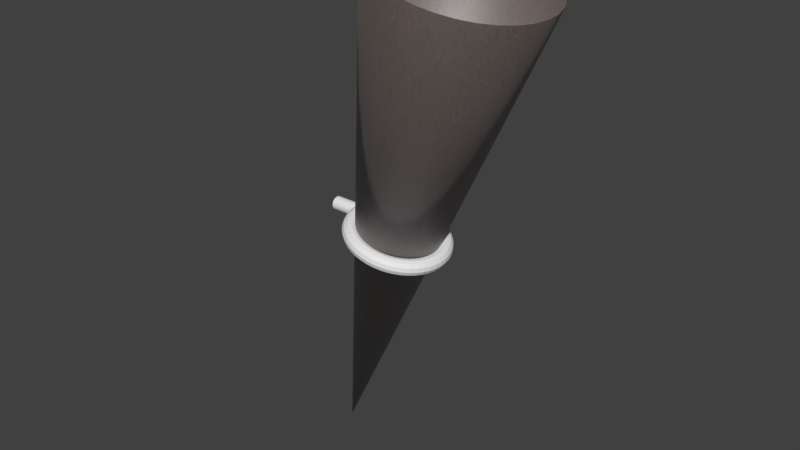 # Source: Torch1.blend  (saved by Blender 2.78.0; exported with 4.5.12 LTS)
import bpy
from mathutils import Matrix  # noqa: F401  (used for matrix-valued properties, if any)

bpy.ops.wm.read_factory_settings(use_empty=True)
scene = bpy.context.scene
scene.name = 'Scene'

# ---- collections
col_collection_1 = bpy.data.collections.new('Collection 1'); scene.collection.children.link(col_collection_1)

# ---- materials (node trees are filled in below, after node groups)
mat_material_001 = bpy.data.materials.new('Material.001')
mat_material_001.alpha_threshold = 0.0
mat_material_001.roughness = 0.5

# ---- material node trees
mat_material_001.use_nodes = True; mat_material_001.node_tree.nodes.clear()
_N = mat_material_001.node_tree.nodes; _L = mat_material_001.node_tree.links
n0 = _N.new('ShaderNodeOutputMaterial'); n0.name = 'Material Output'; n0.location = (1185, 286)
n1 = _N.new('ShaderNodeMixShader'); n1.name = 'Mix Shader'; n1.location = (990, 278)
n2 = _N.new('ShaderNodeBsdfDiffuse'); n2.name = 'Diffuse BSDF'; n2.location = (753, 361)
n2.inputs[1].default_value = 0.1417
n3 = _N.new('ShaderNodeTexCoord'); n3.name = 'Texture Coordinate'; n3.location = (-696, 360)
n4 = _N.new('ShaderNodeMapping'); n4.name = 'Mapping'; n4.location = (-501, 387)
n4.inputs[3].default_value = (8.0, 1.0, 1.0)
n5 = _N.new('ShaderNodeTexNoise'); n5.name = 'Noise Texture'; n5.location = (-99, 376)
n5.inputs[3].default_value = 16.0
n5.inputs[8].default_value = 0.1
n6 = _N.new('ShaderNodeValToRGB'); n6.name = 'ColorRamp'; n6.location = (113, 419)
while len(n6.color_ramp.elements) > 1: n6.color_ramp.elements.remove(n6.color_ramp.elements[-1])
n6.color_ramp.elements[0].position = 0.0; n6.color_ramp.elements[0].color = (0.0, 0.0, 0.0, 1.0)
_e = n6.color_ramp.elements.new(0.1169); _e.color = (1.0, 1.0, 1.0, 1.0)
_e = n6.color_ramp.elements.new(0.2384); _e.color = (0.0, 0.0, 0.0, 1.0)
_e = n6.color_ramp.elements.new(0.3676); _e.color = (1.0, 1.0, 1.0, 1.0)
_e = n6.color_ramp.elements.new(0.4943); _e.color = (0.0, 0.0, 0.0, 1.0)
_e = n6.color_ramp.elements.new(0.6159); _e.color = (1.0, 1.0, 1.0, 1.0)
_e = n6.color_ramp.elements.new(0.7455); _e.color = (0.0, 0.0, 0.0, 1.0)
_e = n6.color_ramp.elements.new(0.8818); _e.color = (1.0, 1.0, 1.0, 1.0)
_e = n6.color_ramp.elements.new(1.0); _e.color = (0.0, 0.0, 0.0, 1.0)
n7 = _N.new('ShaderNodeValToRGB'); n7.name = 'ColorRamp.001'; n7.location = (433, 419)
while len(n7.color_ramp.elements) > 1: n7.color_ramp.elements.remove(n7.color_ramp.elements[-1])
n7.color_ramp.elements[0].position = 0.0; n7.color_ramp.elements[0].color = (0.04156, 0.0245, 0.01634, 1.0)
_e = n7.color_ramp.elements.new(0.1169); _e.color = (0.2477, 0.1394, 0.1009, 1.0)
_e = n7.color_ramp.elements.new(0.2384); _e.color = (0.05989, 0.03555, 0.02666, 1.0)
_e = n7.color_ramp.elements.new(0.3676); _e.color = (0.1921, 0.1089, 0.07924, 1.0)
_e = n7.color_ramp.elements.new(0.4943); _e.color = (0.1022, 0.05926, 0.04375, 1.0)
_e = n7.color_ramp.elements.new(0.6159); _e.color = (0.1921, 0.1089, 0.07924, 1.0)
_e = n7.color_ramp.elements.new(0.7455); _e.color = (0.04894, 0.02935, 0.02216, 1.0)
_e = n7.color_ramp.elements.new(0.8818); _e.color = (0.1921, 0.1089, 0.07924, 1.0)
_e = n7.color_ramp.elements.new(1.0); _e.color = (0.1022, 0.05926, 0.04375, 1.0)
n8 = _N.new('ShaderNodeBsdfAnisotropic'); n8.name = 'Glossy BSDF'; n8.location = (701, 146)
n8.distribution = 'GGX'
n8.inputs[1].default_value = 0.5916
_L.new(n1.outputs[0], n0.inputs[0])
_L.new(n8.outputs[0], n1.inputs[2])
_L.new(n2.outputs[0], n1.inputs[1])
_L.new(n5.outputs[0], n6.inputs[0])
_L.new(n4.outputs[0], n5.inputs[0])
_L.new(n3.outputs[0], n4.inputs[0])
_L.new(n6.outputs[0], n7.inputs[0])
_L.new(n7.outputs[0], n2.inputs[0])
n0.is_active_output = True

# ---- world
world_world = bpy.data.worlds.new('World'); scene.world = world_world
world_world.color = (0.05088, 0.05088, 0.05088)
world_world.use_sun_shadow = False
world_world.sun_shadow_jitter_overblur = 0.0
world_world.cycles.sampling_method = 'MANUAL'

# ---- meshes
me_cylinder = bpy.data.meshes.new('Cylinder')
me_cylinder.from_pydata([(0.0, 0.04, -0.09), (0.0, 0.04, 0.09), (0.007804, 0.03923, -0.09), (0.007804, 0.03923, 0.09), (0.01531, 0.03696, -0.09), (0.01531, 0.03696, 0.09), (0.02222, 0.03326, -0.09), (0.02222, 0.03326, 0.09), (0.02828, 0.02828, -0.09), (0.02828, 0.02828, 0.09), (0.03326, 0.02222, -0.09), (0.03326, 0.02222, 0.09), (0.03696, 0.01531, -0.09), (0.03696, 0.01531, 0.09), (0.03923, 0.007804, -0.09), (0.03923, 0.007804, 0.09), (0.04, 3.02e-09, -0.09), (0.04, 3.02e-09, 0.09), (0.03923, -0.007804, -0.09), (0.03923, -0.007804, 0.09), (0.03696, -0.01531, -0.09), (0.03696, -0.01531, 0.09), (0.03326, -0.02222, -0.09), (0.03326, -0.02222, 0.09), (0.02828, -0.02828, -0.09), (0.02828, -0.02828, 0.09), (0.02222, -0.03326, -0.09), (0.02222, -0.03326, 0.09), (0.01531, -0.03696, -0.09), (0.01531, -0.03696, 0.09), (0.007804, -0.03923, -0.09), (0.007804, -0.03923, 0.09), (-1.303e-08, -0.04, -0.09), (-1.303e-08, -0.04, 0.09), (-0.007804, -0.03923, -0.09), (-0.007804, -0.03923, 0.09), (-0.01531, -0.03696, -0.09), (-0.01531, -0.03696, 0.09), (-0.02222, -0.03326, -0.09), (-0.02222, -0.03326, 0.09), (-0.02828, -0.02828, -0.09), (-0.02828, -0.02828, 0.09), (-0.03326, -0.02222, -0.09), (-0.03326, -0.02222, 0.09), (-0.03696, -0.01531, -0.09), (-0.03696, -0.01531, 0.09), (-0.03923, -0.007804, -0.09), (-0.03923, -0.007804, 0.09), (-0.04, 3.862e-08, -0.09), (-0.04, 3.862e-08, 0.09), (-0.03923, 0.007804, -0.09), (-0.03923, 0.007804, 0.09), (-0.03696, 0.01531, -0.09), (-0.03696, 0.01531, 0.09), (-0.03326, 0.02222, -0.09), (-0.03326, 0.02222, 0.09), (-0.02828, 0.02828, -0.09), (-0.02828, 0.02828, 0.09), (-0.02222, 0.03326, -0.09), (-0.02222, 0.03326, 0.09), (-0.01531, 0.03696, -0.09), (-0.01531, 0.03696, 0.09), (-0.007804, 0.03923, -0.09), (-0.007804, 0.03923, 0.09)], [], [(0, 1, 3, 2), (2, 3, 5, 4), (4, 5, 7, 6), (6, 7, 9, 8), (8, 9, 11, 10), (10, 11, 13, 12), (12, 13, 15, 14), (14, 15, 17, 16), (16, 17, 19, 18), (18, 19, 21, 20), (20, 21, 23, 22), (22, 23, 25, 24), (24, 25, 27, 26), (26, 27, 29, 28), (28, 29, 31, 30), (30, 31, 33, 32), (32, 33, 35, 34), (34, 35, 37, 36), (36, 37, 39, 38), (38, 39, 41, 40), (40, 41, 43, 42), (42, 43, 45, 44), (44, 45, 47, 46), (46, 47, 49, 48), (48, 49, 51, 50), (50, 51, 53, 52), (52, 53, 55, 54), (54, 55, 57, 56), (56, 57, 59, 58), (58, 59, 61, 60), (3, 1, 63, 61, 59, 57, 55, 53, 51, 49, 47, 45, 43, 41, 39, 37, 35, 33, 31, 29, 27, 25, 23, 21, 19, 17, 15, 13, 11, 9, 7, 5), (60, 61, 63, 62), (62, 63, 1, 0), (0, 2, 4, 6, 8, 10, 12, 14, 16, 18, 20, 22, 24, 26, 28, 30, 32, 34, 36, 38, 40, 42, 44, 46, 48, 50, 52, 54, 56, 58, 60, 62)])
me_cylinder.use_remesh_preserve_volume = False
me_cylinder.use_remesh_preserve_attributes = False
me_cylinder.use_mirror_vertex_groups = False
me_cylinder.update()
me_torus = bpy.data.meshes.new('Torus')
me_torus.from_pydata([(0.47, -7.451e-09, 1.073e-06), (0.4606, -7.451e-09, 0.035), (0.435, -7.451e-09, 0.06062), (0.4, -7.451e-09, 0.07), (0.365, -7.451e-09, 0.06062), (0.3394, -7.451e-09, 0.035), (0.33, -7.451e-09, 1.073e-06), (0.3394, -7.451e-09, -0.035), (0.365, -7.451e-09, -0.06062), (0.4, -7.451e-09, -0.07), (0.435, -7.451e-09, -0.06062), (0.4606, -7.451e-09, -0.035), (0.466, 0.06135, 1.073e-06), (0.4567, 0.06012, 0.035), (0.4313, 0.05678, 0.06062), (0.3966, 0.05221, 0.07), (0.3619, 0.04764, 0.06062), (0.3365, 0.0443, 0.035), (0.3272, 0.04307, 1.073e-06), (0.3365, 0.0443, -0.035), (0.3619, 0.04764, -0.06062), (0.3966, 0.05221, -0.07), (0.4313, 0.05678, -0.06062), (0.4567, 0.06012, -0.035), (0.454, 0.1216, 1.073e-06), (0.4449, 0.1192, 0.035), (0.4202, 0.1126, 0.06062), (0.3864, 0.1035, 0.07), (0.3526, 0.09447, 0.06062), (0.3278, 0.08784, 0.035), (0.3188, 0.08541, 1.073e-06), (0.3278, 0.08784, -0.035), (0.3526, 0.09447, -0.06062), (0.3864, 0.1035, -0.07), (0.4202, 0.1126, -0.06062), (0.4449, 0.1192, -0.035), (0.4342, 0.1799, 1.073e-06), (0.4256, 0.1763, 0.035), (0.4019, 0.1665, 0.06062), (0.3696, 0.1531, 0.07), (0.3372, 0.1397, 0.06062), (0.3135, 0.1299, 0.035), (0.3049, 0.1263, 1.073e-06), (0.3135, 0.1299, -0.035), (0.3372, 0.1397, -0.06062), (0.3696, 0.1531, -0.07), (0.4019, 0.1665, -0.06062), (0.4256, 0.1763, -0.035), (0.407, 0.235, 1.073e-06), (0.3989, 0.2303, 0.035), (0.3767, 0.2175, 0.06062), (0.3464, 0.2, 0.07), (0.3161, 0.1825, 0.06062), (0.2939, 0.1697, 0.035), (0.2858, 0.165, 1.073e-06), (0.2939, 0.1697, -0.035), (0.3161, 0.1825, -0.06062), (0.3464, 0.2, -0.07), (0.3767, 0.2175, -0.06062), (0.3989, 0.2303, -0.035), (0.3729, 0.2861, 1.073e-06), (0.3654, 0.2804, 0.035), (0.3451, 0.2648, 0.06062), (0.3173, 0.2435, 0.07), (0.2896, 0.2222, 0.06062), (0.2692, 0.2066, 0.035), (0.2618, 0.2009, 1.073e-06), (0.2692, 0.2066, -0.035), (0.2896, 0.2222, -0.06062), (0.3173, 0.2435, -0.07), (0.3451, 0.2648, -0.06062), (0.3654, 0.2804, -0.035), (0.3323, 0.3323, 1.073e-06), (0.3257, 0.3257, 0.035), (0.3076, 0.3076, 0.06062), (0.2828, 0.2828, 0.07), (0.2581, 0.2581, 0.06062), (0.24, 0.24, 0.035), (0.2333, 0.2333, 1.073e-06), (0.24, 0.24, -0.035), (0.2581, 0.2581, -0.06062), (0.2828, 0.2828, -0.07), (0.3076, 0.3076, -0.06062), (0.3257, 0.3257, -0.035), (0.2861, 0.3729, 1.073e-06), (0.2804, 0.3654, 0.035), (0.2648, 0.3451, 0.06062), (0.2435, 0.3173, 0.07), (0.2222, 0.2896, 0.06062), (0.2066, 0.2692, 0.035), (0.2009, 0.2618, 1.073e-06), (0.2066, 0.2692, -0.035), (0.2222, 0.2896, -0.06062), (0.2435, 0.3173, -0.07), (0.2648, 0.3451, -0.06062), (0.2804, 0.3654, -0.035), (0.235, 0.407, 1.073e-06), (0.2303, 0.3989, 0.035), (0.2175, 0.3767, 0.06062), (0.2, 0.3464, 0.07), (0.1825, 0.3161, 0.06062), (0.1697, 0.2939, 0.035), (0.165, 0.2858, 1.073e-06), (0.1697, 0.2939, -0.035), (0.1825, 0.3161, -0.06062), (0.2, 0.3464, -0.07), (0.2175, 0.3767, -0.06062), (0.2303, 0.3989, -0.035), (0.1799, 0.4342, 1.073e-06), (0.1763, 0.4256, 0.035), (0.1665, 0.4019, 0.06062), (0.1531, 0.3696, 0.07), (0.1397, 0.3372, 0.06062), (0.1299, 0.3135, 0.035), (0.1263, 0.3049, 1.073e-06), (0.1299, 0.3135, -0.035), (0.1397, 0.3372, -0.06062), (0.1531, 0.3696, -0.07), (0.1665, 0.4019, -0.06062), (0.1763, 0.4256, -0.035), (0.1216, 0.454, 1.073e-06), (0.1192, 0.4449, 0.035), (0.1126, 0.4202, 0.06062), (0.1035, 0.3864, 0.07), (0.09447, 0.3526, 0.06062), (0.08784, 0.3278, 0.035), (0.08541, 0.3188, 1.073e-06), (0.08784, 0.3278, -0.035), (0.09447, 0.3526, -0.06062), (0.1035, 0.3864, -0.07), (0.1126, 0.4202, -0.06062), (0.1192, 0.4449, -0.035), (0.06135, 0.466, 1.073e-06), (0.06012, 0.4567, 0.035), (0.05678, 0.4313, 0.06062), (0.05221, 0.3966, 0.07), (0.04764, 0.3619, 0.06062), (0.0443, 0.3365, 0.035), (0.04307, 0.3272, 1.073e-06), (0.0443, 0.3365, -0.035), (0.04764, 0.3619, -0.06062), (0.05221, 0.3966, -0.07), (0.05678, 0.4313, -0.06062), (0.06012, 0.4567, -0.035), (2.98e-08, 0.47, 1.073e-06), (2.98e-08, 0.4606, 0.035), (0.0, 0.435, 0.06062), (2.98e-08, 0.4, 0.07), (-2.98e-08, 0.365, 0.06062), (-2.98e-08, 0.3394, 0.035), (0.0, 0.33, 1.073e-06), (-2.98e-08, 0.3394, -0.035), (-2.98e-08, 0.365, -0.06062), (2.98e-08, 0.4, -0.07), (0.0, 0.435, -0.06062), (2.98e-08, 0.4606, -0.035), (-0.06135, 0.466, 1.073e-06), (-0.06012, 0.4567, 0.035), (-0.05678, 0.4313, 0.06062), (-0.05221, 0.3966, 0.07), (-0.04764, 0.3619, 0.06062), (-0.0443, 0.3365, 0.035), (-0.04307, 0.3272, 1.073e-06), (-0.0443, 0.3365, -0.035), (-0.04764, 0.3619, -0.06062), (-0.05221, 0.3966, -0.07), (-0.05678, 0.4313, -0.06062), (-0.06012, 0.4567, -0.035), (-0.1216, 0.454, 1.073e-06), (-0.1192, 0.4449, 0.035), (-0.1126, 0.4202, 0.06062), (-0.1035, 0.3864, 0.07), (-0.09447, 0.3526, 0.06062), (-0.08784, 0.3278, 0.035), (-0.08541, 0.3188, 1.073e-06), (-0.08784, 0.3278, -0.035), (-0.09447, 0.3526, -0.06062), (-0.1035, 0.3864, -0.07), (-0.1126, 0.4202, -0.06062), (-0.1192, 0.4449, -0.035), (-0.1799, 0.4342, 1.073e-06), (-0.1763, 0.4256, 0.035), (-0.1665, 0.4019, 0.06062), (-0.1531, 0.3696, 0.07), (-0.1397, 0.3372, 0.06062), (-0.1299, 0.3135, 0.035), (-0.1263, 0.3049, 1.073e-06), (-0.1299, 0.3135, -0.035), (-0.1397, 0.3372, -0.06062), (-0.1531, 0.3696, -0.07), (-0.1665, 0.4019, -0.06062), (-0.1763, 0.4256, -0.035), (-0.235, 0.407, 1.073e-06), (-0.2303, 0.3989, 0.035), (-0.2175, 0.3767, 0.06062), (-0.2, 0.3464, 0.07), (-0.1825, 0.3161, 0.06062), (-0.1697, 0.2939, 0.035), (-0.165, 0.2858, 1.073e-06), (-0.1697, 0.2939, -0.035), (-0.1825, 0.3161, -0.06062), (-0.2, 0.3464, -0.07), (-0.2175, 0.3767, -0.06062), (-0.2303, 0.3989, -0.035), (-0.2861, 0.3729, 1.073e-06), (-0.2804, 0.3654, 0.035), (-0.2648, 0.3451, 0.06062), (-0.2435, 0.3173, 0.07), (-0.2222, 0.2896, 0.06062), (-0.2066, 0.2692, 0.035), (-0.2009, 0.2618, 1.073e-06), (-0.2066, 0.2692, -0.035), (-0.2222, 0.2896, -0.06062), (-0.2435, 0.3173, -0.07), (-0.2648, 0.3451, -0.06062), (-0.2804, 0.3654, -0.035), (-0.3323, 0.3323, 1.073e-06), (-0.3257, 0.3257, 0.035), (-0.3076, 0.3076, 0.06062), (-0.2828, 0.2828, 0.07), (-0.2581, 0.2581, 0.06062), (-0.24, 0.24, 0.035), (-0.2333, 0.2333, 1.073e-06), (-0.24, 0.24, -0.035), (-0.2581, 0.2581, -0.06062), (-0.2828, 0.2828, -0.07), (-0.3076, 0.3076, -0.06062), (-0.3257, 0.3257, -0.035), (-0.3729, 0.2861, 1.073e-06), (-0.3654, 0.2804, 0.035), (-0.3451, 0.2648, 0.06062), (-0.3173, 0.2435, 0.07), (-0.2896, 0.2222, 0.06062), (-0.2692, 0.2066, 0.035), (-0.2618, 0.2009, 1.073e-06), (-0.2692, 0.2066, -0.035), (-0.2896, 0.2222, -0.06062), (-0.3173, 0.2435, -0.07), (-0.3451, 0.2648, -0.06062), (-0.3654, 0.2804, -0.035), (-0.407, 0.235, 1.073e-06), (-0.3989, 0.2303, 0.035), (-0.3767, 0.2175, 0.06062), (-0.3464, 0.2, 0.07), (-0.3161, 0.1825, 0.06062), (-0.2939, 0.1697, 0.035), (-0.2858, 0.165, 1.073e-06), (-0.2939, 0.1697, -0.035), (-0.3161, 0.1825, -0.06062), (-0.3464, 0.2, -0.07), (-0.3767, 0.2175, -0.06062), (-0.3989, 0.2303, -0.035), (-0.4342, 0.1799, 1.073e-06), (-0.4256, 0.1763, 0.035), (-0.4019, 0.1665, 0.06062), (-0.3696, 0.1531, 0.07), (-0.3372, 0.1397, 0.06062), (-0.3135, 0.1299, 0.035), (-0.3049, 0.1263, 1.073e-06), (-0.3135, 0.1299, -0.035), (-0.3372, 0.1397, -0.06062), (-0.3696, 0.1531, -0.07), (-0.4019, 0.1665, -0.06062), (-0.4256, 0.1763, -0.035), (-0.454, 0.1216, 1.073e-06), (-0.4449, 0.1192, 0.035), (-0.4202, 0.1126, 0.06062), (-0.3864, 0.1035, 0.07), (-0.3526, 0.09447, 0.06062), (-0.3278, 0.08784, 0.035), (-0.3188, 0.08541, 1.073e-06), (-0.3278, 0.08784, -0.035), (-0.3526, 0.09447, -0.06062), (-0.3864, 0.1035, -0.07), (-0.4202, 0.1126, -0.06062), (-0.4449, 0.1192, -0.035), (-0.466, 0.06135, 1.073e-06), (-0.4567, 0.06012, 0.035), (-0.4313, 0.05678, 0.06062), (-0.3966, 0.05221, 0.07), (-0.3619, 0.04764, 0.06062), (-0.3365, 0.0443, 0.035), (-0.3272, 0.04307, 1.073e-06), (-0.3365, 0.0443, -0.035), (-0.3619, 0.04764, -0.06062), (-0.3966, 0.05221, -0.07), (-0.4313, 0.05678, -0.06062), (-0.4567, 0.06012, -0.035), (-0.47, 3.725e-08, 1.073e-06), (-0.4606, 2.98e-08, 0.035), (-0.435, 2.98e-08, 0.06062), (-0.4, 2.98e-08, 0.07), (-0.365, 2.235e-08, 0.06062), (-0.3394, 2.235e-08, 0.035), (-0.33, 2.235e-08, 1.073e-06), (-0.3394, 2.235e-08, -0.035), (-0.365, 2.235e-08, -0.06062), (-0.4, 2.98e-08, -0.07), (-0.435, 2.98e-08, -0.06062), (-0.4606, 2.98e-08, -0.035), (-0.466, -0.06135, 1.073e-06), (-0.4567, -0.06012, 0.035), (-0.4313, -0.05678, 0.06062), (-0.3966, -0.05221, 0.07), (-0.3619, -0.04764, 0.06062), (-0.3365, -0.0443, 0.035), (-0.3272, -0.04307, 1.073e-06), (-0.3365, -0.0443, -0.035), (-0.3619, -0.04764, -0.06062), (-0.3966, -0.05221, -0.07), (-0.4313, -0.05678, -0.06062), (-0.4567, -0.06012, -0.035), (-0.454, -0.1216, 1.073e-06), (-0.4449, -0.1192, 0.035), (-0.4202, -0.1126, 0.06062), (-0.3864, -0.1035, 0.07), (-0.3526, -0.09447, 0.06062), (-0.3278, -0.08784, 0.035), (-0.3188, -0.08541, 1.073e-06), (-0.3278, -0.08784, -0.035), (-0.3526, -0.09447, -0.06062), (-0.3864, -0.1035, -0.07), (-0.4202, -0.1126, -0.06062), (-0.4449, -0.1192, -0.035), (-0.4342, -0.1799, 1.073e-06), (-0.4256, -0.1763, 0.035), (-0.4019, -0.1665, 0.06062), (-0.3696, -0.1531, 0.07), (-0.3372, -0.1397, 0.06062), (-0.3135, -0.1299, 0.035), (-0.3049, -0.1263, 1.073e-06), (-0.3135, -0.1299, -0.035), (-0.3372, -0.1397, -0.06062), (-0.3696, -0.1531, -0.07), (-0.4019, -0.1665, -0.06062), (-0.4256, -0.1763, -0.035), (-0.407, -0.235, 1.073e-06), (-0.3989, -0.2303, 0.035), (-0.3767, -0.2175, 0.06062), (-0.3464, -0.2, 0.07), (-0.3161, -0.1825, 0.06062), (-0.2939, -0.1697, 0.035), (-0.2858, -0.165, 1.073e-06), (-0.2939, -0.1697, -0.035), (-0.3161, -0.1825, -0.06062), (-0.3464, -0.2, -0.07), (-0.3767, -0.2175, -0.06062), (-0.3989, -0.2303, -0.035), (-0.3729, -0.2861, 1.073e-06), (-0.3654, -0.2804, 0.035), (-0.3451, -0.2648, 0.06062), (-0.3173, -0.2435, 0.07), (-0.2896, -0.2222, 0.06062), (-0.2692, -0.2066, 0.035), (-0.2618, -0.2009, 1.073e-06), (-0.2692, -0.2066, -0.035), (-0.2896, -0.2222, -0.06062), (-0.3173, -0.2435, -0.07), (-0.3451, -0.2648, -0.06062), (-0.3654, -0.2804, -0.035), (-0.3323, -0.3323, 1.073e-06), (-0.3257, -0.3257, 0.035), (-0.3076, -0.3076, 0.06062), (-0.2828, -0.2828, 0.07), (-0.2581, -0.2581, 0.06062), (-0.24, -0.24, 0.035), (-0.2333, -0.2333, 1.073e-06), (-0.24, -0.24, -0.035), (-0.2581, -0.2581, -0.06062), (-0.2828, -0.2828, -0.07), (-0.3076, -0.3076, -0.06062), (-0.3257, -0.3257, -0.035), (-0.2861, -0.3729, 1.073e-06), (-0.2804, -0.3654, 0.035), (-0.2648, -0.3451, 0.06062), (-0.2435, -0.3173, 0.07), (-0.2222, -0.2896, 0.06062), (-0.2066, -0.2692, 0.035), (-0.2009, -0.2618, 1.073e-06), (-0.2066, -0.2692, -0.035), (-0.2222, -0.2896, -0.06062), (-0.2435, -0.3173, -0.07), (-0.2648, -0.3451, -0.06062), (-0.2804, -0.3654, -0.035), (-0.235, -0.407, 1.073e-06), (-0.2303, -0.3989, 0.035), (-0.2175, -0.3767, 0.06062), (-0.2, -0.3464, 0.07), (-0.1825, -0.3161, 0.06062), (-0.1697, -0.2939, 0.035), (-0.165, -0.2858, 1.073e-06), (-0.1697, -0.2939, -0.035), (-0.1825, -0.3161, -0.06062), (-0.2, -0.3464, -0.07), (-0.2175, -0.3767, -0.06062), (-0.2303, -0.3989, -0.035), (-0.1799, -0.4342, 1.073e-06), (-0.1763, -0.4256, 0.035), (-0.1665, -0.4019, 0.06062), (-0.1531, -0.3696, 0.07), (-0.1397, -0.3372, 0.06062), (-0.1299, -0.3135, 0.035), (-0.1263, -0.3049, 1.073e-06), (-0.1299, -0.3135, -0.035), (-0.1397, -0.3372, -0.06062), (-0.1531, -0.3696, -0.07), (-0.1665, -0.4019, -0.06062), (-0.1763, -0.4256, -0.035), (-0.1216, -0.454, 1.073e-06), (-0.1192, -0.4449, 0.035), (-0.1126, -0.4202, 0.06062), (-0.1035, -0.3864, 0.07), (-0.09447, -0.3526, 0.06062), (-0.08784, -0.3278, 0.035), (-0.08541, -0.3188, 1.073e-06), (-0.08784, -0.3278, -0.035), (-0.09447, -0.3526, -0.06062), (-0.1035, -0.3864, -0.07), (-0.1126, -0.4202, -0.06062), (-0.1192, -0.4449, -0.035), (-0.06135, -0.466, 1.073e-06), (-0.06012, -0.4567, 0.035), (-0.05678, -0.4313, 0.06062), (-0.05221, -0.3966, 0.07), (-0.04764, -0.3619, 0.06062), (-0.0443, -0.3365, 0.035), (-0.04307, -0.3272, 1.073e-06), (-0.0443, -0.3365, -0.035), (-0.04764, -0.3619, -0.06062), (-0.05221, -0.3966, -0.07), (-0.05678, -0.4313, -0.06062), (-0.06012, -0.4567, -0.035), (2.98e-08, -0.47, 1.073e-06), (2.98e-08, -0.4606, 0.035), (0.0, -0.435, 0.06062), (2.98e-08, -0.4, 0.07), (-2.98e-08, -0.365, 0.06062), (-2.98e-08, -0.3394, 0.035), (0.0, -0.33, 1.073e-06), (-2.98e-08, -0.3394, -0.035), (-2.98e-08, -0.365, -0.06062), (2.98e-08, -0.4, -0.07), (0.0, -0.435, -0.06062), (2.98e-08, -0.4606, -0.035), (0.06135, -0.466, 1.073e-06), (0.06012, -0.4567, 0.035), (0.05678, -0.4313, 0.06062), (0.05221, -0.3966, 0.07), (0.04764, -0.3619, 0.06062), (0.0443, -0.3365, 0.035), (0.04307, -0.3272, 1.073e-06), (0.0443, -0.3365, -0.035), (0.04764, -0.3619, -0.06062), (0.05221, -0.3966, -0.07), (0.05678, -0.4313, -0.06062), (0.06012, -0.4567, -0.035), (0.1216, -0.454, 1.073e-06), (0.1192, -0.4449, 0.035), (0.1126, -0.4202, 0.06062), (0.1035, -0.3864, 0.07), (0.09447, -0.3526, 0.06062), (0.08784, -0.3278, 0.035), (0.08541, -0.3188, 1.073e-06), (0.08784, -0.3278, -0.035), (0.09447, -0.3526, -0.06062), (0.1035, -0.3864, -0.07), (0.1126, -0.4202, -0.06062), (0.1192, -0.4449, -0.035), (0.1799, -0.4342, 1.073e-06), (0.1763, -0.4256, 0.035), (0.1665, -0.4019, 0.06062), (0.1531, -0.3696, 0.07), (0.1397, -0.3372, 0.06062), (0.1299, -0.3135, 0.035), (0.1263, -0.3049, 1.073e-06), (0.1299, -0.3135, -0.035), (0.1397, -0.3372, -0.06062), (0.1531, -0.3696, -0.07), (0.1665, -0.4019, -0.06062), (0.1763, -0.4256, -0.035), (0.235, -0.407, 1.073e-06), (0.2303, -0.3989, 0.035), (0.2175, -0.3767, 0.06062), (0.2, -0.3464, 0.07), (0.1825, -0.3161, 0.06062), (0.1697, -0.2939, 0.035), (0.165, -0.2858, 1.073e-06), (0.1697, -0.2939, -0.035), (0.1825, -0.3161, -0.06062), (0.2, -0.3464, -0.07), (0.2175, -0.3767, -0.06062), (0.2303, -0.3989, -0.035), (0.2861, -0.3729, 1.073e-06), (0.2804, -0.3654, 0.035), (0.2648, -0.3451, 0.06062), (0.2435, -0.3173, 0.07), (0.2222, -0.2896, 0.06062), (0.2066, -0.2692, 0.035), (0.2009, -0.2618, 1.073e-06), (0.2066, -0.2692, -0.035), (0.2222, -0.2896, -0.06062), (0.2435, -0.3173, -0.07), (0.2648, -0.3451, -0.06062), (0.2804, -0.3654, -0.035), (0.3323, -0.3323, 1.073e-06), (0.3257, -0.3257, 0.035), (0.3076, -0.3076, 0.06062), (0.2828, -0.2828, 0.07), (0.2581, -0.2581, 0.06062), (0.24, -0.24, 0.035), (0.2333, -0.2333, 1.073e-06), (0.24, -0.24, -0.035), (0.2581, -0.2581, -0.06062), (0.2828, -0.2828, -0.07), (0.3076, -0.3076, -0.06062), (0.3257, -0.3257, -0.035), (0.3729, -0.2861, 1.073e-06), (0.3654, -0.2804, 0.035), (0.3451, -0.2648, 0.06062), (0.3173, -0.2435, 0.07), (0.2896, -0.2222, 0.06062), (0.2692, -0.2066, 0.035), (0.2618, -0.2009, 1.073e-06), (0.2692, -0.2066, -0.035), (0.2896, -0.2222, -0.06062), (0.3173, -0.2435, -0.07), (0.3451, -0.2648, -0.06062), (0.3654, -0.2804, -0.035), (0.407, -0.235, 1.073e-06), (0.3989, -0.2303, 0.035), (0.3767, -0.2175, 0.06062), (0.3464, -0.2, 0.07), (0.3161, -0.1825, 0.06062), (0.2939, -0.1697, 0.035), (0.2858, -0.165, 1.073e-06), (0.2939, -0.1697, -0.035), (0.3161, -0.1825, -0.06062), (0.3464, -0.2, -0.07), (0.3767, -0.2175, -0.06062), (0.3989, -0.2303, -0.035), (0.4342, -0.1799, 1.073e-06), (0.4256, -0.1763, 0.035), (0.4019, -0.1665, 0.06062), (0.3696, -0.1531, 0.07), (0.3372, -0.1397, 0.06062), (0.3135, -0.1299, 0.035), (0.3049, -0.1263, 1.073e-06), (0.3135, -0.1299, -0.035), (0.3372, -0.1397, -0.06062), (0.3696, -0.1531, -0.07), (0.4019, -0.1665, -0.06062), (0.4256, -0.1763, -0.035), (0.454, -0.1216, 1.073e-06), (0.4449, -0.1192, 0.035), (0.4202, -0.1126, 0.06062), (0.3864, -0.1035, 0.07), (0.3526, -0.09447, 0.06062), (0.3278, -0.08784, 0.035), (0.3188, -0.08541, 1.073e-06), (0.3278, -0.08784, -0.035), (0.3526, -0.09447, -0.06062), (0.3864, -0.1035, -0.07), (0.4202, -0.1126, -0.06062), (0.4449, -0.1192, -0.035), (0.466, -0.06135, 1.073e-06), (0.4567, -0.06012, 0.035), (0.4313, -0.05678, 0.06062), (0.3966, -0.05221, 0.07), (0.3619, -0.04764, 0.06062), (0.3365, -0.0443, 0.035), (0.3272, -0.04307, 1.073e-06), (0.3365, -0.0443, -0.035), (0.3619, -0.04764, -0.06062), (0.3966, -0.05221, -0.07), (0.4313, -0.05678, -0.06062), (0.4567, -0.06012, -0.035)], [], [(0, 12, 13, 1), (1, 13, 14, 2), (2, 14, 15, 3), (3, 15, 16, 4), (4, 16, 17, 5), (5, 17, 18, 6), (6, 18, 19, 7), (7, 19, 20, 8), (8, 20, 21, 9), (9, 21, 22, 10), (10, 22, 23, 11), (0, 11, 23, 12), (12, 24, 25, 13), (13, 25, 26, 14), (14, 26, 27, 15), (15, 27, 28, 16), (16, 28, 29, 17), (17, 29, 30, 18), (18, 30, 31, 19), (19, 31, 32, 20), (20, 32, 33, 21), (21, 33, 34, 22), (22, 34, 35, 23), (23, 35, 24, 12), (24, 36, 37, 25), (25, 37, 38, 26), (26, 38, 39, 27), (27, 39, 40, 28), (28, 40, 41, 29), (29, 41, 42, 30), (30, 42, 43, 31), (31, 43, 44, 32), (32, 44, 45, 33), (33, 45, 46, 34), (34, 46, 47, 35), (35, 47, 36, 24), (36, 48, 49, 37), (37, 49, 50, 38), (38, 50, 51, 39), (39, 51, 52, 40), (40, 52, 53, 41), (41, 53, 54, 42), (42, 54, 55, 43), (43, 55, 56, 44), (44, 56, 57, 45), (45, 57, 58, 46), (46, 58, 59, 47), (47, 59, 48, 36), (48, 60, 61, 49), (49, 61, 62, 50), (50, 62, 63, 51), (51, 63, 64, 52), (52, 64, 65, 53), (53, 65, 66, 54), (54, 66, 67, 55), (55, 67, 68, 56), (56, 68, 69, 57), (57, 69, 70, 58), (58, 70, 71, 59), (59, 71, 60, 48), (60, 72, 73, 61), (61, 73, 74, 62), (62, 74, 75, 63), (63, 75, 76, 64), (64, 76, 77, 65), (65, 77, 78, 66), (66, 78, 79, 67), (67, 79, 80, 68), (68, 80, 81, 69), (69, 81, 82, 70), (70, 82, 83, 71), (71, 83, 72, 60), (72, 84, 85, 73), (73, 85, 86, 74), (74, 86, 87, 75), (75, 87, 88, 76), (76, 88, 89, 77), (77, 89, 90, 78), (78, 90, 91, 79), (79, 91, 92, 80), (80, 92, 93, 81), (81, 93, 94, 82), (82, 94, 95, 83), (83, 95, 84, 72), (84, 96, 97, 85), (85, 97, 98, 86), (86, 98, 99, 87), (87, 99, 100, 88), (88, 100, 101, 89), (89, 101, 102, 90), (90, 102, 103, 91), (91, 103, 104, 92), (92, 104, 105, 93), (93, 105, 106, 94), (94, 106, 107, 95), (95, 107, 96, 84), (96, 108, 109, 97), (97, 109, 110, 98), (98, 110, 111, 99), (99, 111, 112, 100), (100, 112, 113, 101), (101, 113, 114, 102), (102, 114, 115, 103), (103, 115, 116, 104), (104, 116, 117, 105), (105, 117, 118, 106), (106, 118, 119, 107), (107, 119, 108, 96), (108, 120, 121, 109), (109, 121, 122, 110), (110, 122, 123, 111), (111, 123, 124, 112), (112, 124, 125, 113), (113, 125, 126, 114), (114, 126, 127, 115), (115, 127, 128, 116), (116, 128, 129, 117), (117, 129, 130, 118), (118, 130, 131, 119), (119, 131, 120, 108), (120, 132, 133, 121), (121, 133, 134, 122), (122, 134, 135, 123), (123, 135, 136, 124), (124, 136, 137, 125), (125, 137, 138, 126), (126, 138, 139, 127), (127, 139, 140, 128), (128, 140, 141, 129), (129, 141, 142, 130), (130, 142, 143, 131), (131, 143, 132, 120), (132, 144, 145, 133), (133, 145, 146, 134), (134, 146, 147, 135), (135, 147, 148, 136), (136, 148, 149, 137), (137, 149, 150, 138), (138, 150, 151, 139), (139, 151, 152, 140), (140, 152, 153, 141), (141, 153, 154, 142), (142, 154, 155, 143), (143, 155, 144, 132), (144, 156, 157, 145), (145, 157, 158, 146), (146, 158, 159, 147), (147, 159, 160, 148), (148, 160, 161, 149), (149, 161, 162, 150), (150, 162, 163, 151), (151, 163, 164, 152), (152, 164, 165, 153), (153, 165, 166, 154), (154, 166, 167, 155), (155, 167, 156, 144), (156, 168, 169, 157), (157, 169, 170, 158), (158, 170, 171, 159), (159, 171, 172, 160), (160, 172, 173, 161), (161, 173, 174, 162), (162, 174, 175, 163), (163, 175, 176, 164), (164, 176, 177, 165), (165, 177, 178, 166), (166, 178, 179, 167), (167, 179, 168, 156), (168, 180, 181, 169), (169, 181, 182, 170), (170, 182, 183, 171), (171, 183, 184, 172), (172, 184, 185, 173), (173, 185, 186, 174), (174, 186, 187, 175), (175, 187, 188, 176), (176, 188, 189, 177), (177, 189, 190, 178), (178, 190, 191, 179), (179, 191, 180, 168), (180, 192, 193, 181), (181, 193, 194, 182), (182, 194, 195, 183), (183, 195, 196, 184), (184, 196, 197, 185), (185, 197, 198, 186), (186, 198, 199, 187), (187, 199, 200, 188), (188, 200, 201, 189), (189, 201, 202, 190), (190, 202, 203, 191), (191, 203, 192, 180), (192, 204, 205, 193), (193, 205, 206, 194), (194, 206, 207, 195), (195, 207, 208, 196), (196, 208, 209, 197), (197, 209, 210, 198), (198, 210, 211, 199), (199, 211, 212, 200), (200, 212, 213, 201), (201, 213, 214, 202), (202, 214, 215, 203), (203, 215, 204, 192), (204, 216, 217, 205), (205, 217, 218, 206), (206, 218, 219, 207), (207, 219, 220, 208), (208, 220, 221, 209), (209, 221, 222, 210), (210, 222, 223, 211), (211, 223, 224, 212), (212, 224, 225, 213), (213, 225, 226, 214), (214, 226, 227, 215), (215, 227, 216, 204), (216, 228, 229, 217), (217, 229, 230, 218), (218, 230, 231, 219), (219, 231, 232, 220), (220, 232, 233, 221), (221, 233, 234, 222), (222, 234, 235, 223), (223, 235, 236, 224), (224, 236, 237, 225), (225, 237, 238, 226), (226, 238, 239, 227), (227, 239, 228, 216), (228, 240, 241, 229), (229, 241, 242, 230), (230, 242, 243, 231), (231, 243, 244, 232), (232, 244, 245, 233), (233, 245, 246, 234), (234, 246, 247, 235), (235, 247, 248, 236), (236, 248, 249, 237), (237, 249, 250, 238), (238, 250, 251, 239), (239, 251, 240, 228), (240, 252, 253, 241), (241, 253, 254, 242), (242, 254, 255, 243), (243, 255, 256, 244), (244, 256, 257, 245), (245, 257, 258, 246), (246, 258, 259, 247), (247, 259, 260, 248), (248, 260, 261, 249), (249, 261, 262, 250), (250, 262, 263, 251), (251, 263, 252, 240), (252, 264, 265, 253), (253, 265, 266, 254), (254, 266, 267, 255), (255, 267, 268, 256), (256, 268, 269, 257), (257, 269, 270, 258), (258, 270, 271, 259), (259, 271, 272, 260), (260, 272, 273, 261), (261, 273, 274, 262), (262, 274, 275, 263), (263, 275, 264, 252), (264, 276, 277, 265), (265, 277, 278, 266), (266, 278, 279, 267), (267, 279, 280, 268), (268, 280, 281, 269), (269, 281, 282, 270), (270, 282, 283, 271), (271, 283, 284, 272), (272, 284, 285, 273), (273, 285, 286, 274), (274, 286, 287, 275), (275, 287, 276, 264), (276, 288, 289, 277), (277, 289, 290, 278), (278, 290, 291, 279), (279, 291, 292, 280), (280, 292, 293, 281), (281, 293, 294, 282), (282, 294, 295, 283), (283, 295, 296, 284), (284, 296, 297, 285), (285, 297, 298, 286), (286, 298, 299, 287), (287, 299, 288, 276), (288, 300, 301, 289), (289, 301, 302, 290), (290, 302, 303, 291), (291, 303, 304, 292), (292, 304, 305, 293), (293, 305, 306, 294), (294, 306, 307, 295), (295, 307, 308, 296), (296, 308, 309, 297), (297, 309, 310, 298), (298, 310, 311, 299), (299, 311, 300, 288), (300, 312, 313, 301), (301, 313, 314, 302), (302, 314, 315, 303), (303, 315, 316, 304), (304, 316, 317, 305), (305, 317, 318, 306), (306, 318, 319, 307), (307, 319, 320, 308), (308, 320, 321, 309), (309, 321, 322, 310), (310, 322, 323, 311), (311, 323, 312, 300), (312, 324, 325, 313), (313, 325, 326, 314), (314, 326, 327, 315), (315, 327, 328, 316), (316, 328, 329, 317), (317, 329, 330, 318), (318, 330, 331, 319), (319, 331, 332, 320), (320, 332, 333, 321), (321, 333, 334, 322), (322, 334, 335, 323), (323, 335, 324, 312), (324, 336, 337, 325), (325, 337, 338, 326), (326, 338, 339, 327), (327, 339, 340, 328), (328, 340, 341, 329), (329, 341, 342, 330), (330, 342, 343, 331), (331, 343, 344, 332), (332, 344, 345, 333), (333, 345, 346, 334), (334, 346, 347, 335), (335, 347, 336, 324), (336, 348, 349, 337), (337, 349, 350, 338), (338, 350, 351, 339), (339, 351, 352, 340), (340, 352, 353, 341), (341, 353, 354, 342), (342, 354, 355, 343), (343, 355, 356, 344), (344, 356, 357, 345), (345, 357, 358, 346), (346, 358, 359, 347), (347, 359, 348, 336), (348, 360, 361, 349), (349, 361, 362, 350), (350, 362, 363, 351), (351, 363, 364, 352), (352, 364, 365, 353), (353, 365, 366, 354), (354, 366, 367, 355), (355, 367, 368, 356), (356, 368, 369, 357), (357, 369, 370, 358), (358, 370, 371, 359), (359, 371, 360, 348), (360, 372, 373, 361), (361, 373, 374, 362), (362, 374, 375, 363), (363, 375, 376, 364), (364, 376, 377, 365), (365, 377, 378, 366), (366, 378, 379, 367), (367, 379, 380, 368), (368, 380, 381, 369), (369, 381, 382, 370), (370, 382, 383, 371), (371, 383, 372, 360), (372, 384, 385, 373), (373, 385, 386, 374), (374, 386, 387, 375), (375, 387, 388, 376), (376, 388, 389, 377), (377, 389, 390, 378), (378, 390, 391, 379), (379, 391, 392, 380), (380, 392, 393, 381), (381, 393, 394, 382), (382, 394, 395, 383), (383, 395, 384, 372), (384, 396, 397, 385), (385, 397, 398, 386), (386, 398, 399, 387), (387, 399, 400, 388), (388, 400, 401, 389), (389, 401, 402, 390), (390, 402, 403, 391), (391, 403, 404, 392), (392, 404, 405, 393), (393, 405, 406, 394), (394, 406, 407, 395), (395, 407, 396, 384), (396, 408, 409, 397), (397, 409, 410, 398), (398, 410, 411, 399), (399, 411, 412, 400), (400, 412, 413, 401), (401, 413, 414, 402), (402, 414, 415, 403), (403, 415, 416, 404), (404, 416, 417, 405), (405, 417, 418, 406), (406, 418, 419, 407), (407, 419, 408, 396), (408, 420, 421, 409), (409, 421, 422, 410), (410, 422, 423, 411), (411, 423, 424, 412), (412, 424, 425, 413), (413, 425, 426, 414), (414, 426, 427, 415), (415, 427, 428, 416), (416, 428, 429, 417), (417, 429, 430, 418), (418, 430, 431, 419), (419, 431, 420, 408), (420, 432, 433, 421), (421, 433, 434, 422), (422, 434, 435, 423), (423, 435, 436, 424), (424, 436, 437, 425), (425, 437, 438, 426), (426, 438, 439, 427), (427, 439, 440, 428), (428, 440, 441, 429), (429, 441, 442, 430), (430, 442, 443, 431), (431, 443, 432, 420), (432, 444, 445, 433), (433, 445, 446, 434), (434, 446, 447, 435), (435, 447, 448, 436), (436, 448, 449, 437), (437, 449, 450, 438), (438, 450, 451, 439), (439, 451, 452, 440), (440, 452, 453, 441), (441, 453, 454, 442), (442, 454, 455, 443), (443, 455, 444, 432), (444, 456, 457, 445), (445, 457, 458, 446), (446, 458, 459, 447), (447, 459, 460, 448), (448, 460, 461, 449), (449, 461, 462, 450), (450, 462, 463, 451), (451, 463, 464, 452), (452, 464, 465, 453), (453, 465, 466, 454), (454, 466, 467, 455), (455, 467, 456, 444), (456, 468, 469, 457), (457, 469, 470, 458), (458, 470, 471, 459), (459, 471, 472, 460), (460, 472, 473, 461), (461, 473, 474, 462), (462, 474, 475, 463), (463, 475, 476, 464), (464, 476, 477, 465), (465, 477, 478, 466), (466, 478, 479, 467), (467, 479, 468, 456), (468, 480, 481, 469), (469, 481, 482, 470), (470, 482, 483, 471), (471, 483, 484, 472), (472, 484, 485, 473), (473, 485, 486, 474), (474, 486, 487, 475), (475, 487, 488, 476), (476, 488, 489, 477), (477, 489, 490, 478), (478, 490, 491, 479), (479, 491, 480, 468), (480, 492, 493, 481), (481, 493, 494, 482), (482, 494, 495, 483), (483, 495, 496, 484), (484, 496, 497, 485), (485, 497, 498, 486), (486, 498, 499, 487), (487, 499, 500, 488), (488, 500, 501, 489), (489, 501, 502, 490), (490, 502, 503, 491), (491, 503, 492, 480), (492, 504, 505, 493), (493, 505, 506, 494), (494, 506, 507, 495), (495, 507, 508, 496), (496, 508, 509, 497), (497, 509, 510, 498), (498, 510, 511, 499), (499, 511, 512, 500), (500, 512, 513, 501), (501, 513, 514, 502), (502, 514, 515, 503), (503, 515, 504, 492), (504, 516, 517, 505), (505, 517, 518, 506), (506, 518, 519, 507), (507, 519, 520, 508), (508, 520, 521, 509), (509, 521, 522, 510), (510, 522, 523, 511), (511, 523, 524, 512), (512, 524, 525, 513), (513, 525, 526, 514), (514, 526, 527, 515), (515, 527, 516, 504), (516, 528, 529, 517), (517, 529, 530, 518), (518, 530, 531, 519), (519, 531, 532, 520), (520, 532, 533, 521), (521, 533, 534, 522), (522, 534, 535, 523), (523, 535, 536, 524), (524, 536, 537, 525), (525, 537, 538, 526), (526, 538, 539, 527), (527, 539, 528, 516), (528, 540, 541, 529), (529, 541, 542, 530), (530, 542, 543, 531), (531, 543, 544, 532), (532, 544, 545, 533), (533, 545, 546, 534), (534, 546, 547, 535), (535, 547, 548, 536), (536, 548, 549, 537), (537, 549, 550, 538), (538, 550, 551, 539), (539, 551, 540, 528), (540, 552, 553, 541), (541, 553, 554, 542), (542, 554, 555, 543), (543, 555, 556, 544), (544, 556, 557, 545), (545, 557, 558, 546), (546, 558, 559, 547), (547, 559, 560, 548), (548, 560, 561, 549), (549, 561, 562, 550), (550, 562, 563, 551), (551, 563, 552, 540), (552, 564, 565, 553), (553, 565, 566, 554), (554, 566, 567, 555), (555, 567, 568, 556), (556, 568, 569, 557), (557, 569, 570, 558), (558, 570, 571, 559), (559, 571, 572, 560), (560, 572, 573, 561), (561, 573, 574, 562), (562, 574, 575, 563), (563, 575, 564, 552), (564, 0, 1, 565), (565, 1, 2, 566), (566, 2, 3, 567), (567, 3, 4, 568), (568, 4, 5, 569), (569, 5, 6, 570), (570, 6, 7, 571), (571, 7, 8, 572), (572, 8, 9, 573), (573, 9, 10, 574), (574, 10, 11, 575), (575, 11, 0, 564)])
me_torus.use_remesh_preserve_volume = False
me_torus.use_remesh_preserve_attributes = False
me_torus.use_mirror_vertex_groups = False
me_torus.update()
me_cone = bpy.data.meshes.new('Cone')
me_cone.from_pydata([(0.0, 0.5, -1.5), (0.09755, 0.4904, -1.5), (0.1913, 0.4619, -1.5), (0.2778, 0.4157, -1.5), (0.3536, 0.3536, -1.5), (0.4157, 0.2778, -1.5), (0.4619, 0.1913, -1.5), (0.4904, 0.09755, -1.5), (0.5, 3.775e-08, -1.5), (0.0, 0.0, 1.5), (0.4904, -0.09755, -1.5), (0.4619, -0.1913, -1.5), (0.4157, -0.2778, -1.5), (0.3536, -0.3536, -1.5), (0.2778, -0.4157, -1.5), (0.1913, -0.4619, -1.5), (0.09755, -0.4904, -1.5), (-1.629e-07, -0.5, -1.5), (-0.09755, -0.4904, -1.5), (-0.1913, -0.4619, -1.5), (-0.2778, -0.4157, -1.5), (-0.3536, -0.3536, -1.5), (-0.4157, -0.2778, -1.5), (-0.4619, -0.1913, -1.5), (-0.4904, -0.09754, -1.5), (-0.5, 4.828e-07, -1.5), (-0.4904, 0.09755, -1.5), (-0.4619, 0.1913, -1.5), (-0.4157, 0.2778, -1.5), (-0.3536, 0.3536, -1.5), (-0.2778, 0.4157, -1.5), (-0.1913, 0.4619, -1.5), (-0.09754, 0.4904, -1.5)], [], [(0, 9, 1), (1, 9, 2), (2, 9, 3), (3, 9, 4), (4, 9, 5), (5, 9, 6), (6, 9, 7), (7, 9, 8), (8, 9, 10), (10, 9, 11), (11, 9, 12), (12, 9, 13), (13, 9, 14), (14, 9, 15), (15, 9, 16), (16, 9, 17), (17, 9, 18), (18, 9, 19), (19, 9, 20), (20, 9, 21), (21, 9, 22), (22, 9, 23), (23, 9, 24), (24, 9, 25), (25, 9, 26), (26, 9, 27), (27, 9, 28), (28, 9, 29), (29, 9, 30), (30, 9, 31), (31, 9, 32), (32, 9, 0)])
me_cone.polygons.foreach_set('use_smooth', [True] * 32)
me_cone.materials.append(mat_material_001)
me_cone.use_remesh_preserve_volume = False
me_cone.use_remesh_preserve_attributes = False
me_cone.use_mirror_vertex_groups = False
me_cone.update()

# ---- objects
ob_cylinder = bpy.data.objects.new('Cylinder', me_cylinder)
ob_torus = bpy.data.objects.new('Torus', me_torus)
ob_cone = bpy.data.objects.new('Cone', me_cone)

# ---- transforms, parenting, visibility, modifiers, constraints
ob_cylinder.location = (-0.3641, -0.006883, 0.02202)
ob_cylinder.rotation_euler = (0.0, 1.571, 0.0)
ob_cylinder.lineart.crease_threshold = 0.0
ob_torus.location = (-0.0145, 0.004632, -0.04879)
ob_torus.rotation_euler = (0.0, 0.2618, 0.0)
ob_torus.scale = (0.6672, 0.6672, 0.6672)
ob_torus.lineart.crease_threshold = 0.0
ob_cone.location = (-0.0007753, 0.005519, 0.02303)
ob_cone.rotation_euler = (-3.142, 0.2618, 0.0)
ob_cone.lineart.crease_threshold = 0.0

# ---- collection membership
col_collection_1.objects.link(ob_cylinder)
col_collection_1.objects.link(ob_torus)
col_collection_1.objects.link(ob_cone)

# ---- scene / render settings (as saved in the file)
scene.frame_start = 1; scene.frame_end = 250; scene.frame_set(0)
scene.render.engine = 'CYCLES'
scene.render.resolution_percentage = 50
scene.render.dither_intensity = 0.0
scene.cycles.use_denoising = False
scene.cycles.samples = 128
scene.cycles.sampling_pattern = 'TABULATED_SOBOL'
scene.cycles.light_sampling_threshold = 0.0
scene.cycles.use_adaptive_sampling = False
scene.cycles.use_light_tree = False
scene.cycles.blur_glossy = 0.0
scene.cycles.sample_clamp_indirect = 0.0
scene.view_settings.view_transform = 'Standard'
bpy.context.view_layer.update()

# ---- added for rendering (the .blend has no active camera and no usable light): camera, sun
cam_auto = bpy.data.cameras.new('AutoCamera')
cam_auto.lens = 50.0
cam_auto.sensor_width = 36.0
cam_auto.clip_end = 1000.0
ob_auto_camera = bpy.data.objects.new('AutoCamera', cam_auto)
scene.collection.objects.link(ob_auto_camera)
ob_auto_camera.location = (3.46119, -4.14884, 2.7926)
ob_auto_camera.rotation_euler = (1.09748, -7.21219e-08, 0.694738)
scene.camera = ob_auto_camera
light_auto_sun = bpy.data.lights.new('AutoSun', 'SUN')
light_auto_sun.energy = 3.0
light_auto_sun.angle = 0.0523599
ob_auto_sun = bpy.data.objects.new('AutoSun', light_auto_sun)
scene.collection.objects.link(ob_auto_sun)
ob_auto_sun.rotation_euler = (0.872665, 0.174533, 0.523599)
bpy.context.view_layer.update()
